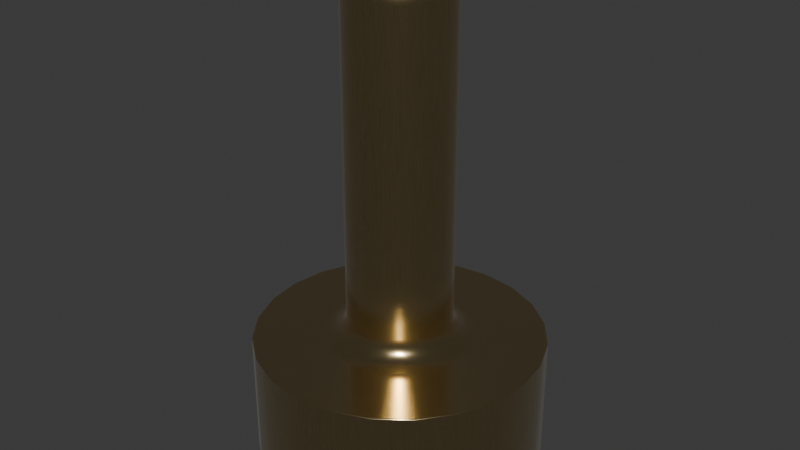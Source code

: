# Source: TP_2.5mm_SMD_1508-0-57-15-00-00-03-0.blend  (saved by Blender 4.1.24; exported with 4.5.12 LTS)
import bpy
from mathutils import Matrix  # noqa: F401  (used for matrix-valued properties, if any)

bpy.ops.wm.read_factory_settings(use_empty=True)
scene = bpy.context.scene
scene.name = 'Scene'

# ---- collections
col_collection = bpy.data.collections.new('Collection'); scene.collection.children.link(col_collection)

# ---- materials (node trees are filled in below, after node groups)
mat_metal_goldpins_1 = bpy.data.materials.new('metal_goldpins_1')
mat_metal_goldpins_1.alpha_threshold = 0.0
mat_metal_goldpins_1.use_transparent_shadow = False
mat_metal_goldpins_1.preview_render_type = 'CUBE'
mat_metal_goldpins_1.diffuse_color = (0.5, 0.4018, 0.08046, 1.0)
mat_metal_goldpins_1.specular_color = (0.01, 0.05, 0.01)
mat_metal_goldpins_1.roughness = 0.5

# ---- material node trees
mat_metal_goldpins_1.use_nodes = True; mat_metal_goldpins_1.node_tree.nodes.clear()
_N = mat_metal_goldpins_1.node_tree.nodes; _L = mat_metal_goldpins_1.node_tree.links
n0 = _N.new('ShaderNodeOutputMaterial'); n0.name = 'Material Output'; n0.location = (521, 283)
n1 = _N.new('ShaderNodeBsdfPrincipled'); n1.name = 'Principled BSDF'; n1.location = (231, 283)
n1.distribution = 'GGX'
n1.subsurface_method = 'BURLEY'
n1.inputs[1].default_value = 1.0
n1.inputs[2].default_value = 0.1841
n1.inputs[3].default_value = 1.45
n1.inputs[8].default_value = 1.0
n1.inputs[10].default_value = 0.02727
n1.inputs[13].default_value = 0.475
n1.inputs[20].default_value = 0.2891
n1.inputs[24].default_value = 0.03545
n1.inputs[27].default_value = (0.0, 0.0, 0.0, 1.0)
n1.inputs[28].default_value = 1.0
n2 = _N.new('ShaderNodeMapping'); n2.name = 'Mapping'; n2.location = (-783, 233)
n2.vector_type = 'VECTOR'
n2.inputs[3].default_value = (29.8, 40.0, 1.0)
n3 = _N.new('ShaderNodeTexCoord'); n3.name = 'Texture Coordinate'; n3.location = (-1071, 295)
n4 = _N.new('ShaderNodeTexNoise'); n4.name = 'Noise Texture'; n4.location = (-553, 188)
n4.inputs[3].default_value = 13.2
n4.inputs[4].default_value = 0.8833
n4.inputs[8].default_value = 4.0
n5 = _N.new('ShaderNodeValToRGB'); n5.name = 'ColorRamp'; n5.location = (-286, 264)
while len(n5.color_ramp.elements) > 1: n5.color_ramp.elements.remove(n5.color_ramp.elements[-1])
n5.color_ramp.elements[0].position = 0.3295; n5.color_ramp.elements[0].color = (0.9756, 0.7616, 0.4151, 1.0)
_e = n5.color_ramp.elements.new(0.8); _e.color = (0.2997, 0.2211, 0.05513, 1.0)
n6 = _N.new('ShaderNodeMix'); n6.name = 'Mix'; n6.location = (17, 298)
n6.data_type = 'RGBA'
n6.inputs[0].default_value = 0.02727
n6.inputs[7].default_value = (0.5518, 0.2626, 0.03915, 1.0)
_L.new(n1.outputs[0], n0.inputs[0])
_L.new(n2.outputs[0], n4.inputs[0])
_L.new(n3.outputs[0], n2.inputs[0])
_L.new(n4.outputs[0], n5.inputs[0])
_L.new(n5.outputs[0], n6.inputs[6])
_L.new(n6.outputs[2], n1.inputs[0])
n0.is_active_output = True

# ---- world
world_world = bpy.data.worlds.new('World'); scene.world = world_world
world_world.use_nodes = True; world_world.node_tree.nodes.clear()
_N = world_world.node_tree.nodes; _L = world_world.node_tree.links
n0 = _N.new('ShaderNodeOutputWorld'); n0.name = 'World Output'; n0.location = (300, 300)
n1 = _N.new('ShaderNodeBackground'); n1.name = 'Background'; n1.location = (10, 300)
n1.inputs[0].default_value = (0.05088, 0.05088, 0.05088, 1.0)
_L.new(n1.outputs[0], n0.inputs[0])
n0.is_active_output = True
world_world.color = (0.05088, 0.05088, 0.05088)
world_world.use_sun_shadow = False
world_world.sun_shadow_jitter_overblur = 0.0

# ---- meshes
me_shape_7_indexedfaceset_002 = bpy.data.meshes.new('SHAPE_7_IndexedFaceSet.002')
me_shape_7_indexedfaceset_002.from_pydata([(0.13, 0.2252, 4.32), (0.0, 0.26, 4.32), (-0.13, 0.2252, 4.32), (-0.1838, 0.1838, 4.32), (-0.2511, 0.06729, 4.32), (0.06729, -0.2511, 4.32), (0.13, -0.2252, 4.32), (0.2252, -0.13, 4.32), (0.635, 1.1, 1.14), (-0.635, 1.1, 1.14), (-1.27, 0.0, 1.14), (-1.1, -0.635, 1.14), (-0.898, -0.898, 1.14), (-0.3287, -1.227, 1.14), (0.0, -1.27, 1.14), (0.635, -1.1, 1.14), (0.898, -0.898, 1.14), (1.227, -0.3287, 1.14), (0.6375, 0.1708, 1.14), (0.5716, 0.33, 1.14), (0.4667, 0.4667, 1.14), (0.33, 0.5716, 1.14), (0.1708, 0.6375, 1.14), (-0.5716, 0.33, 1.14), (-0.6375, 0.1708, 1.14), (-0.6375, -0.1708, 1.14), (-0.5716, -0.33, 1.14), (-0.33, -0.5716, 1.14), (0.33, -0.5716, 1.14), (0.5716, -0.33, 1.14), (0.3984, 0.23, 1.34), (0.23, 0.3984, 1.34), (0.1191, 0.4443, 1.34), (-0.46, 0.0, 1.34), (-0.4443, -0.1191, 1.34), (-0.3253, -0.3253, 1.34), (0.1191, -0.4443, 1.34), (0.23, -0.3984, 1.34), (0.3253, -0.3253, 1.34), (0.66, 0.0, 1.14), (0.6082, 0.0, 1.147), (0.4868, 0.0, 1.24), (0.4668, 0.0, 1.288), (0.0, 0.66, 1.14), (-0.1708, 0.6375, 1.14), (-0.33, 0.5716, 1.14), (-0.4667, 0.4667, 1.14), (-0.66, 0.0, 1.14), (-0.4667, -0.4667, 1.14), (-0.1708, -0.6375, 1.14), (0.0, -0.66, 1.14), (0.1708, -0.6375, 1.14), (0.4667, -0.4667, 1.14), (0.6375, -0.1708, 1.14), (0.56, 0.0, 1.167), (0.5186, 0.0, 1.199), (0.5875, -0.1574, 1.147), (0.5409, -0.1449, 1.167), (0.5009, -0.1342, 1.199), (0.5267, -0.3041, 1.147), (0.4702, -0.126, 1.24), (0.485, -0.28, 1.167), (0.4509, -0.1208, 1.288), (0.4491, -0.2593, 1.199), (0.4301, -0.4301, 1.147), (0.4216, -0.2434, 1.24), (0.396, -0.396, 1.167), (0.4043, -0.2334, 1.288), (0.3667, -0.3667, 1.199), (0.3041, -0.5267, 1.147), (0.3442, -0.3442, 1.24), (0.28, -0.485, 1.167), (0.3301, -0.3301, 1.288), (0.2593, -0.4491, 1.199), (0.1574, -0.5875, 1.147), (0.2434, -0.4216, 1.24), (0.1449, -0.5409, 1.167), (0.2334, -0.4043, 1.288), (0.1342, -0.5009, 1.199), (0.0, -0.6082, 1.147), (0.126, -0.4702, 1.24), (0.0, -0.56, 1.167), (0.1208, -0.4509, 1.288), (0.0, -0.5186, 1.199), (-0.1574, -0.5875, 1.147), (0.0, -0.4868, 1.24), (-0.1449, -0.5409, 1.167), (0.0, -0.4668, 1.288), (-0.1342, -0.5009, 1.199), (-0.3041, -0.5267, 1.147), (-0.126, -0.4702, 1.24), (-0.28, -0.485, 1.167), (-0.1208, -0.4509, 1.288), (-0.2593, -0.4491, 1.199), (-0.4301, -0.4301, 1.147), (-0.2434, -0.4216, 1.24), (-0.396, -0.396, 1.167), (-0.2334, -0.4043, 1.288), (-0.3667, -0.3667, 1.199), (-0.5267, -0.3041, 1.147), (-0.3442, -0.3442, 1.24), (-0.485, -0.28, 1.167), (-0.3301, -0.3301, 1.288), (-0.4491, -0.2593, 1.199), (-0.5875, -0.1574, 1.147), (-0.4216, -0.2434, 1.24), (-0.5409, -0.1449, 1.167), (-0.4043, -0.2334, 1.288), (-0.5009, -0.1342, 1.199), (-0.6082, 0.0, 1.147), (-0.4702, -0.126, 1.24), (-0.56, 0.0, 1.167), (-0.4509, -0.1208, 1.288), (-0.5186, 0.0, 1.199), (-0.5875, 0.1574, 1.147), (-0.4868, 0.0, 1.24), (-0.5409, 0.1449, 1.167), (-0.4668, 0.0, 1.288), (-0.5009, 0.1342, 1.199), (-0.5267, 0.3041, 1.147), (-0.4702, 0.126, 1.24), (-0.485, 0.28, 1.167), (-0.4509, 0.1208, 1.288), (-0.4491, 0.2593, 1.199), (-0.4301, 0.4301, 1.147), (-0.4216, 0.2434, 1.24), (-0.396, 0.396, 1.167), (-0.4043, 0.2334, 1.288), (-0.3667, 0.3667, 1.199), (-0.3041, 0.5267, 1.147), (-0.3442, 0.3442, 1.24), (-0.28, 0.485, 1.167), (-0.3301, 0.3301, 1.288), (-0.2593, 0.4491, 1.199), (-0.1574, 0.5875, 1.147), (-0.2434, 0.4216, 1.24), (-0.1449, 0.5409, 1.167), (-0.2334, 0.4043, 1.288), (-0.1342, 0.5009, 1.199), (0.0, 0.6082, 1.147), (-0.126, 0.4702, 1.24), (0.0, 0.56, 1.167), (-0.1208, 0.4509, 1.288), (0.0, 0.5186, 1.199), (0.1574, 0.5875, 1.147), (0.0, 0.4868, 1.24), (0.1449, 0.5409, 1.167), (0.0, 0.4668, 1.288), (0.1342, 0.5009, 1.199), (0.3041, 0.5267, 1.147), (0.126, 0.4702, 1.24), (0.28, 0.485, 1.167), (0.1208, 0.4509, 1.288), (0.2593, 0.4491, 1.199), (0.4301, 0.4301, 1.147), (0.2434, 0.4216, 1.24), (0.396, 0.396, 1.167), (0.2334, 0.4043, 1.288), (0.3667, 0.3667, 1.199), (0.5267, 0.3041, 1.147), (0.3442, 0.3442, 1.24), (0.485, 0.28, 1.167), (0.3301, 0.3301, 1.288), (0.4491, 0.2593, 1.199), (0.5875, 0.1574, 1.147), (0.4216, 0.2434, 1.24), (0.5409, 0.1449, 1.167), (0.4043, 0.2334, 1.288), (0.5009, 0.1342, 1.199), (0.4702, 0.126, 1.24), (0.4509, 0.1208, 1.288), (1.27, 0.0, 0.0), (1.1, 0.635, 0.0), (0.898, 0.898, 0.0), (0.3287, 1.227, 0.0), (-0.3287, 1.227, 0.0), (-0.635, 1.1, 0.0), (-1.27, 0.0, 0.0), (-0.635, -1.1, 0.0), (-0.3287, -1.227, 0.0), (0.0, -1.27, 0.0), (1.227, -0.3287, 0.0), (1.27, 0.0, 1.14), (1.227, 0.3287, 1.14), (1.1, 0.635, 1.14), (0.898, 0.898, 1.14), (0.3287, 1.227, 1.14), (0.0, 1.27, 1.14), (-0.3287, 1.227, 1.14), (-0.898, 0.898, 1.14), (-1.1, 0.635, 1.14), (-1.227, 0.3287, 1.14), (-1.227, -0.3287, 1.14), (-0.635, -1.1, 1.14), (0.3287, -1.227, 1.14), (1.1, -0.635, 1.14), (0.4443, 0.1191, 1.34), (0.3253, 0.3253, 1.34), (0.0, 0.46, 1.34), (-0.1191, 0.4443, 1.34), (-0.23, 0.3984, 1.34), (-0.3253, 0.3253, 1.34), (-0.3984, 0.23, 1.34), (-0.4443, 0.1191, 1.34), (-0.3984, -0.23, 1.34), (-0.23, -0.3984, 1.34), (-0.1191, -0.4443, 1.34), (0.0, -0.46, 1.34), (0.3984, -0.23, 1.34), (0.4443, -0.1191, 1.34), (0.46, 0.0, 1.34), (0.46, 0.0, 4.12), (0.4443, 0.1191, 4.12), (0.3984, 0.23, 4.12), (0.3253, 0.3253, 4.12), (0.23, 0.3984, 4.12), (0.0, 0.46, 4.12), (-0.23, 0.3984, 4.12), (0.1191, -0.4443, 4.12), (1.227, 0.3287, 0.0), (0.635, 1.1, 0.0), (0.0, 1.27, 0.0), (-0.898, 0.898, 0.0), (-1.1, 0.635, 0.0), (-1.227, 0.3287, 0.0), (-1.227, -0.3287, 0.0), (-1.1, -0.635, 0.0), (-0.898, -0.898, 0.0), (0.3287, -1.227, 0.0), (0.635, -1.1, 0.0), (0.898, -0.898, 0.0), (1.1, -0.635, 0.0), (0.4332, 0.0, 4.22), (0.3118, 0.0, 4.313), (0.1191, 0.4443, 4.12), (-0.1191, 0.4443, 4.12), (-0.3253, 0.3253, 4.12), (-0.3984, 0.23, 4.12), (-0.4443, 0.1191, 4.12), (-0.46, 0.0, 4.12), (-0.4443, -0.1191, 4.12), (-0.3984, -0.23, 4.12), (-0.3253, -0.3253, 4.12), (-0.23, -0.3984, 4.12), (-0.1191, -0.4443, 4.12), (0.0, -0.46, 4.12), (0.23, -0.3984, 4.12), (0.3253, -0.3253, 4.12), (0.3984, -0.23, 4.12), (0.4443, -0.1191, 4.12), (0.4532, 0.0, 4.172), (0.4014, 0.0, 4.261), (0.36, 0.0, 4.293), (0.26, 0.0, 4.32), (0.2511, 0.06729, 4.32), (0.2252, 0.13, 4.32), (0.1838, 0.1838, 4.32), (0.06729, 0.2511, 4.32), (-0.06729, 0.2511, 4.32), (-0.2252, 0.13, 4.32), (-0.26, 0.0, 4.32), (-0.2511, -0.06729, 4.32), (-0.2252, -0.13, 4.32), (-0.1838, -0.1838, 4.32), (-0.13, -0.2252, 4.32), (-0.06729, -0.2511, 4.32), (0.0, -0.26, 4.32), (0.1838, -0.1838, 4.32), (0.2511, -0.06729, 4.32), (0.4377, 0.1173, 4.172), (0.4184, 0.1121, 4.22), (0.3925, 0.2266, 4.172), (0.3877, 0.1039, 4.261), (0.3752, 0.2166, 4.22), (0.3477, 0.09317, 4.293), (0.3205, 0.3205, 4.172), (0.3476, 0.2007, 4.261), (0.3011, 0.08069, 4.313), (0.3063, 0.3063, 4.22), (0.3118, 0.18, 4.293), (0.2266, 0.3925, 4.172), (0.2838, 0.2838, 4.261), (0.27, 0.1559, 4.313), (0.2166, 0.3752, 4.22), (0.2546, 0.2546, 4.293), (0.1173, 0.4377, 4.172), (0.2007, 0.3476, 4.261), (0.2205, 0.2205, 4.313), (0.1121, 0.4184, 4.22), (0.18, 0.3118, 4.293), (0.0, 0.4532, 4.172), (0.1039, 0.3877, 4.261), (0.1559, 0.27, 4.313), (0.0, 0.4332, 4.22), (0.09317, 0.3477, 4.293), (-0.1173, 0.4377, 4.172), (0.0, 0.4014, 4.261), (0.08069, 0.3011, 4.313), (-0.1121, 0.4184, 4.22), (0.0, 0.36, 4.293), (-0.2266, 0.3925, 4.172), (-0.1039, 0.3877, 4.261), (0.0, 0.3118, 4.313), (-0.2166, 0.3752, 4.22), (-0.09317, 0.3477, 4.293), (-0.3205, 0.3205, 4.172), (-0.2007, 0.3476, 4.261), (-0.08069, 0.3011, 4.313), (-0.3063, 0.3063, 4.22), (-0.18, 0.3118, 4.293), (-0.3925, 0.2266, 4.172), (-0.2838, 0.2838, 4.261), (-0.1559, 0.27, 4.313), (-0.3752, 0.2166, 4.22), (-0.2546, 0.2546, 4.293), (-0.4377, 0.1173, 4.172), (-0.3476, 0.2007, 4.261), (-0.2205, 0.2205, 4.313), (-0.4184, 0.1121, 4.22), (-0.3118, 0.18, 4.293), (-0.4532, 0.0, 4.172), (-0.3877, 0.1039, 4.261), (-0.27, 0.1559, 4.313), (-0.4332, 0.0, 4.22), (-0.3477, 0.09317, 4.293), (-0.4377, -0.1173, 4.172), (-0.4014, 0.0, 4.261), (-0.3011, 0.08069, 4.313), (-0.4184, -0.1121, 4.22), (-0.36, 0.0, 4.293), (-0.3925, -0.2266, 4.172), (-0.3877, -0.1039, 4.261), (-0.3118, 0.0, 4.313), (-0.3752, -0.2166, 4.22), (-0.3477, -0.09317, 4.293), (-0.3205, -0.3205, 4.172), (-0.3476, -0.2007, 4.261), (-0.3011, -0.08069, 4.313), (-0.3063, -0.3063, 4.22), (-0.3118, -0.18, 4.293), (-0.2266, -0.3925, 4.172), (-0.2838, -0.2838, 4.261), (-0.27, -0.1559, 4.313), (-0.2166, -0.3752, 4.22), (-0.2546, -0.2546, 4.293), (-0.1173, -0.4377, 4.172), (-0.2007, -0.3476, 4.261), (-0.2205, -0.2205, 4.313), (-0.1121, -0.4184, 4.22), (-0.18, -0.3118, 4.293), (0.0, -0.4532, 4.172), (-0.1039, -0.3877, 4.261), (-0.1559, -0.27, 4.313), (0.0, -0.4332, 4.22), (-0.09317, -0.3477, 4.293), (0.1173, -0.4377, 4.172), (0.0, -0.4014, 4.261), (-0.08069, -0.3011, 4.313), (0.1121, -0.4184, 4.22), (0.0, -0.36, 4.293), (0.2266, -0.3925, 4.172), (0.1039, -0.3877, 4.261), (0.0, -0.3118, 4.313), (0.2166, -0.3752, 4.22), (0.09317, -0.3477, 4.293), (0.3205, -0.3205, 4.172), (0.2007, -0.3476, 4.261), (0.08069, -0.3011, 4.313), (0.3063, -0.3063, 4.22), (0.18, -0.3118, 4.293), (0.3925, -0.2266, 4.172), (0.2838, -0.2838, 4.261), (0.1559, -0.27, 4.313), (0.3752, -0.2166, 4.22), (0.2546, -0.2546, 4.293), (0.4377, -0.1173, 4.172), (0.3476, -0.2007, 4.261), (0.2205, -0.2205, 4.313), (0.4184, -0.1121, 4.22), (0.3118, -0.18, 4.293), (0.3877, -0.1039, 4.261), (0.27, -0.1559, 4.313), (0.3477, -0.09317, 4.293), (0.3011, -0.08069, 4.313)], [], [(77, 72, 38, 37), (331, 326, 323, 328), (263, 264, 265, 266, 5, 6, 267, 7, 268, 253, 254, 255, 256, 0, 257, 1, 258, 2, 3, 259, 4, 260, 261, 262), (78, 80, 85, 83), (368, 363, 360, 365), (197, 31, 215, 214), (160, 158, 153, 155), (132, 127, 202, 201), (44, 134, 139, 43), (309, 314, 317, 312), (124, 46, 23, 119), (83, 81, 76, 78), (30, 197, 214, 213), (51, 74, 79, 50), (82, 77, 37, 36), (210, 42, 170, 196), (122, 117, 33, 203), (54, 55, 58, 57), (273, 278, 281, 276), (364, 369, 372, 367), (65, 63, 58, 60), (305, 310, 313, 308), (97, 92, 206, 205), (315, 320, 323, 318), (62, 42, 210, 209), (191, 190, 223, 224), (277, 254, 253, 233), (282, 277, 274, 279), (171, 219, 183, 182), (342, 337, 334, 339), (112, 107, 204, 34), (127, 122, 203, 202), (353, 358, 361, 356), (349, 354, 357, 352), (295, 300, 303, 298), (160, 162, 167, 165), (164, 40, 39, 18), (168, 166, 161, 163), (129, 45, 46, 124), (332, 327, 324, 329), (211, 249, 209, 210), (101, 99, 94, 96), (376, 380, 382, 379), (62, 60, 41, 42), (290, 285, 234, 216), (207, 206, 92, 87), (165, 163, 158, 160), (66, 64, 59, 61), (350, 345, 244, 245), (108, 106, 101, 103), (81, 83, 88, 86), (272, 276, 279, 274), (302, 297, 294, 299), (230, 231, 195, 16), (238, 237, 202, 203), (375, 370, 248, 249), (342, 262, 261, 337), (370, 365, 247, 248), (367, 362, 359, 364), (281, 286, 289, 284), (283, 278, 275, 280), (353, 348, 345, 350), (40, 164, 166, 54), (67, 62, 209, 208), (355, 360, 363, 358), (120, 122, 127, 125), (102, 97, 205, 35), (140, 138, 133, 135), (52, 64, 69, 28), (278, 283, 286, 281), (177, 225, 192, 10), (78, 76, 71, 73), (321, 326, 329, 324), (330, 325, 240, 241), (118, 120, 125, 123), (135, 133, 128, 130), (343, 348, 351, 346), (265, 357, 362, 266), (292, 0, 256, 287), (110, 108, 103, 105), (147, 142, 199, 198), (348, 353, 356, 351), (254, 277, 282, 255), (162, 157, 31, 197), (94, 48, 27, 89), (255, 282, 287, 256), (301, 296, 293, 298), (35, 205, 243, 242), (97, 95, 90, 92), (224, 177, 10, 191), (320, 315, 238, 239), (98, 96, 91, 93), (369, 374, 377, 372), (21, 149, 154, 20), (111, 109, 104, 106), (326, 321, 318, 323), (253, 268, 383, 233), (29, 59, 64, 52), (76, 74, 69, 71), (201, 200, 137, 132), (74, 51, 28, 69), (157, 155, 150, 152), (163, 161, 156, 158), (68, 70, 75, 73), (60, 62, 67, 65), (36, 207, 87, 82), (130, 132, 137, 135), (168, 55, 54, 166), (130, 128, 123, 125), (381, 377, 374, 379), (289, 294, 297, 292), (370, 375, 378, 373), (86, 84, 79, 81), (131, 133, 138, 136), (269, 271, 273, 270), (143, 141, 136, 138), (347, 342, 339, 344), (337, 332, 329, 334), (56, 53, 39, 40), (350, 355, 358, 353), (146, 148, 153, 151), (158, 156, 151, 153), (169, 41, 55, 168), (220, 174, 186, 8), (257, 297, 302, 1), (296, 301, 304, 299), (113, 115, 120, 118), (271, 275, 278, 273), (382, 380, 251, 252), (222, 223, 190, 189), (344, 339, 336, 341), (361, 366, 369, 364), (84, 49, 50, 79), (204, 35, 242, 241), (60, 58, 55, 41), (264, 352, 357, 265), (377, 267, 6, 372), (124, 126, 131, 129), (68, 66, 61, 63), (312, 307, 304, 309), (383, 382, 252, 233), (77, 75, 70, 72), (196, 30, 213, 212), (250, 269, 270, 232), (106, 104, 99, 101), (26, 99, 104, 25), (348, 343, 340, 345), (170, 42, 41, 169), (371, 376, 379, 374), (72, 67, 208, 38), (148, 146, 141, 143), (142, 137, 200, 199), (239, 238, 203, 33), (2, 312, 317, 3), (226, 227, 12, 11), (335, 340, 343, 338), (9, 188, 175, 176), (179, 180, 14, 13), (219, 172, 184, 183), (107, 105, 100, 102), (207, 36, 218, 245), (280, 285, 288, 283), (338, 333, 330, 335), (174, 221, 187, 186), (148, 150, 155, 153), (228, 229, 15, 194), (364, 359, 356, 361), (80, 78, 73, 75), (176, 222, 189, 9), (188, 187, 221, 175), (227, 178, 193, 12), (173, 220, 8, 185), (381, 7, 267, 377), (178, 179, 13, 193), (132, 130, 125, 127), (231, 181, 17, 195), (143, 145, 150, 148), (147, 145, 140, 142), (36, 37, 246, 218), (91, 89, 84, 86), (32, 198, 216, 234), (34, 204, 241, 240), (210, 196, 212, 211), (240, 239, 33, 34), (217, 235, 199, 200), (170, 167, 30, 196), (285, 290, 293, 288), (307, 258, 1, 302), (206, 207, 245, 244), (99, 26, 48, 94), (237, 236, 201, 202), (114, 24, 47, 109), (232, 270, 272, 251), (117, 115, 110, 112), (205, 206, 244, 243), (80, 82, 87, 85), (20, 154, 159, 19), (37, 38, 247, 246), (225, 177, 224, 223, 222, 176, 175, 221, 174, 220, 173, 172, 219, 171, 181, 231, 230, 229, 228, 180, 179, 178, 227, 226), (325, 320, 239, 240), (299, 304, 307, 302), (236, 217, 200, 201), (235, 216, 198, 199), (285, 280, 215, 234), (360, 355, 218, 246), (89, 91, 96, 94), (295, 290, 216, 235), (74, 76, 81, 79), (211, 250, 375, 249), (373, 368, 365, 370), (82, 80, 75, 77), (300, 305, 308, 303), (217, 236, 305, 300), (300, 295, 235, 217), (333, 328, 325, 330), (167, 162, 197, 30), (310, 315, 318, 313), (152, 150, 145, 147), (38, 208, 248, 247), (292, 287, 284, 289), (378, 375, 250, 232), (270, 273, 276, 272), (236, 237, 310, 305), (128, 126, 121, 123), (93, 91, 86, 88), (133, 131, 126, 128), (379, 382, 383, 381), (141, 139, 134, 136), (308, 313, 316, 311), (61, 59, 56, 57), (43, 139, 144, 22), (340, 335, 242, 243), (363, 368, 371, 366), (180, 228, 194, 14), (208, 209, 249, 248), (134, 44, 45, 129), (313, 318, 321, 316), (157, 152, 32, 31), (136, 134, 129, 131), (161, 159, 154, 156), (294, 289, 286, 291), (306, 301, 298, 303), (146, 144, 139, 141), (172, 173, 185, 184), (266, 362, 367, 5), (314, 309, 306, 311), (251, 272, 274, 252), (166, 164, 159, 161), (352, 347, 344, 349), (109, 111, 116, 114), (288, 293, 296, 291), (103, 101, 96, 98), (229, 230, 16, 15), (319, 314, 311, 316), (70, 68, 63, 65), (314, 319, 322, 317), (335, 330, 241, 242), (4, 327, 332, 260), (118, 116, 111, 113), (115, 113, 108, 110), (149, 151, 156, 154), (338, 343, 346, 341), (73, 71, 66, 68), (372, 6, 5, 367), (31, 32, 234, 215), (347, 263, 262, 342), (152, 147, 198, 32), (83, 85, 90, 88), (351, 356, 359, 354), (290, 295, 298, 293), (57, 56, 40, 54), (117, 112, 34, 33), (95, 93, 88, 90), (284, 279, 276, 281), (324, 319, 316, 321), (301, 306, 309, 304), (122, 120, 115, 117), (93, 95, 100, 98), (22, 144, 149, 21), (164, 18, 19, 159), (291, 286, 283, 288), (151, 149, 144, 146), (107, 102, 35, 204), (211, 212, 269, 250), (225, 226, 11, 192), (89, 27, 49, 84), (319, 324, 327, 322), (374, 369, 366, 371), (182, 17, 181, 171), (315, 310, 237, 238), (116, 118, 123, 121), (275, 271, 213, 214), (346, 351, 354, 349), (232, 251, 380, 378), (102, 100, 95, 97), (373, 378, 380, 376), (349, 344, 341, 346), (121, 119, 114, 116), (362, 357, 354, 359), (113, 111, 106, 108), (291, 296, 299, 294), (85, 87, 92, 90), (320, 325, 328, 323), (162, 160, 155, 157), (355, 350, 245, 218), (243, 244, 345, 340), (135, 137, 142, 140), (287, 282, 279, 284), (331, 336, 339, 334), (280, 275, 214, 215), (105, 107, 112, 110), (303, 308, 311, 306), (165, 167, 170, 169), (64, 66, 71, 69), (376, 371, 368, 373), (260, 332, 337, 261), (252, 274, 277, 233), (312, 2, 258, 307), (352, 264, 263, 347), (366, 361, 358, 363), (145, 143, 138, 140), (322, 259, 3, 317), (341, 336, 333, 338), (336, 331, 328, 333), (365, 360, 246, 247), (163, 165, 169, 168), (327, 4, 259, 322), (24, 114, 119, 23), (119, 121, 126, 124), (271, 269, 212, 213), (72, 70, 65, 67), (57, 58, 63, 61), (59, 29, 53, 56), (334, 329, 326, 331), (25, 104, 109, 47), (0, 292, 297, 257), (105, 103, 98, 100), (383, 268, 7, 381), (46, 45, 44, 43, 186, 187, 188, 9, 189, 190, 191, 10, 192, 11, 26, 25, 47, 24, 23), (48, 26, 11, 12, 193, 13, 14, 194, 15, 16, 195, 17, 182, 183, 184, 185, 8, 186, 43, 22, 21, 20, 19, 18, 39, 53, 29, 52, 28, 51, 50, 49, 27)])
me_shape_7_indexedfaceset_002.polygons.foreach_set('use_smooth', [True] * 340)
_k = set([(8, 185), (8, 186), (9, 188), (9, 189), (10, 191), (10, 192), (11, 12), (11, 192), (12, 193), (13, 14), (13, 193), (14, 194), (15, 16), (15, 194), (16, 195), (17, 182), (17, 195), (18, 19), (18, 39), (19, 20), (20, 21), (21, 22), (22, 43), (23, 24), (23, 46), (24, 47), (25, 26), (25, 47), (26, 48), (27, 48), (27, 49), (28, 51), (28, 52), (29, 52), (29, 53), (39, 53), (43, 44), (44, 45), (45, 46), (49, 50), (50, 51), (171, 181), (171, 219), (172, 173), (172, 219), (173, 220), (174, 220), (174, 221), (175, 176), (175, 221), (176, 222), (177, 224), (177, 225), (178, 179), (178, 227), (179, 180), (180, 228), (181, 231), (182, 183), (183, 184), (184, 185), (186, 187), (187, 188), (189, 190), (190, 191), (222, 223), (223, 224), (225, 226), (226, 227), (228, 229), (229, 230), (230, 231)])
me_shape_7_indexedfaceset_002.attributes.new('sharp_edge', 'BOOLEAN', 'EDGE').data.foreach_set('value', [ (min(e.vertices), max(e.vertices)) in _k for e in me_shape_7_indexedfaceset_002.edges])
_uv = me_shape_7_indexedfaceset_002.uv_layers.new(name='UVMap')
_uv.uv.foreach_set('vector', [0.6768, 0.1937, 0.7501, 0.2499, 0.7464, 0.2536, 0.6742, 0.1982, 0.07854, 0.3871, 0.06367, 0.5, 0.02912, 0.5, 0.04517, 0.3781, 0.1464, 0.1464, 0.25, 0.06699, 0.3706, 0.01704, 0.5, 0.0, 0.6294, 0.01704, 0.75, 0.06699, 0.8536, 0.1464, 0.933, 0.25, 0.983, 0.3706, 1.0, 0.5, 0.983, 0.6294, 0.933, 0.75, 0.8536, 0.8536, 0.75, 0.933, 0.6294, 0.983, 0.5, 1.0, 0.3706, 0.983, 0.25, 0.933, 0.1464, 0.8536, 0.06699, 0.75, 0.01704, 0.6294, 0.0, 0.5, 0.01704, 0.3706, 0.06699, 0.25, 0.6017, 0.1205, 0.5954, 0.1438, 0.5, 0.1312, 0.5, 0.1071, 0.833, 0.167, 0.7354, 0.09221, 0.7463, 0.0734, 0.8483, 0.1517, 0.0, 0.8536, 0.0, 0.75, 1.0, 0.75, 1.0, 0.8536, 0.7608, 0.7608, 0.7778, 0.7778, 0.6964, 0.8402, 0.6844, 0.8194, 0.2499, 0.7501, 0.1937, 0.6768, 0.1982, 0.6742, 0.2536, 0.7464, 0.3706, 0.983, 0.3807, 0.9451, 0.5, 0.9608, 0.5, 1.0, 0.3043, 0.8389, 0.2233, 0.7767, 0.2604, 0.7396, 0.3306, 0.7935, 0.1742, 0.8258, 0.1464, 0.8536, 0.06699, 0.75, 0.1009, 0.7304, 0.5, 0.1071, 0.5, 0.07576, 0.6098, 0.09021, 0.6017, 0.1205, 0.0, 0.933, 0.0, 0.8536, 1.0, 0.8536, 1.0, 0.933, 0.6294, 0.01704, 0.6193, 0.05492, 0.5, 0.03922, 0.5, 0.0, 0.5915, 0.1584, 0.6768, 0.1937, 0.6742, 0.1982, 0.5902, 0.1634, 0.8485, 0.5, 0.8536, 0.5, 0.8416, 0.5915, 0.8366, 0.5902, 0.1584, 0.5915, 0.1464, 0.5, 0.1515, 0.5, 0.1634, 0.5902, 0.9242, 0.5, 0.8929, 0.5, 0.8795, 0.3983, 0.9098, 0.3902, 0.9078, 0.7354, 0.833, 0.833, 0.8085, 0.8085, 0.8779, 0.7182, 0.6013, 0.122, 0.6957, 0.1611, 0.6694, 0.2065, 0.5877, 0.1727, 0.8194, 0.3156, 0.8402, 0.3036, 0.8795, 0.3983, 0.8562, 0.4046, 0.1517, 0.8483, 0.0734, 0.7463, 0.09221, 0.7354, 0.167, 0.833, 0.3232, 0.1937, 0.4085, 0.1584, 0.4098, 0.1634, 0.3258, 0.1982, 0.02419, 0.6275, 0.007407, 0.5, 0.02912, 0.5, 0.04517, 0.6219, 0.8416, 0.4085, 0.8536, 0.5, 0.8485, 0.5, 0.8366, 0.4098, 0.01704, 0.6294, 0.06699, 0.75, 0.06699, 0.75, 0.01704, 0.6294, 0.8273, 0.5877, 0.773, 0.5731, 0.7826, 0.5, 0.8389, 0.5, 0.7935, 0.6694, 0.8273, 0.5877, 0.878, 0.6013, 0.8389, 0.6957, 1.0, 0.5, 0.983, 0.6294, 0.983, 0.6294, 1.0, 0.5, 0.2065, 0.3306, 0.1727, 0.4123, 0.122, 0.3987, 0.1611, 0.3043, 0.1584, 0.4085, 0.1937, 0.3232, 0.1982, 0.3258, 0.1634, 0.4098, 0.1937, 0.6768, 0.1584, 0.5915, 0.1634, 0.5902, 0.1982, 0.6742, 0.5, 0.02912, 0.6219, 0.04517, 0.6129, 0.07854, 0.5, 0.06367, 0.3043, 0.1611, 0.3987, 0.122, 0.4123, 0.1727, 0.3306, 0.2065, 0.3725, 0.9758, 0.2537, 0.9266, 0.2646, 0.9078, 0.3781, 0.9548, 0.7608, 0.7608, 0.7501, 0.7501, 0.8063, 0.6768, 0.8194, 0.6844, 0.9451, 0.6193, 0.9608, 0.5, 1.0, 0.5, 0.983, 0.6294, 0.8795, 0.6017, 0.9098, 0.6098, 0.8674, 0.7121, 0.8402, 0.6964, 0.2696, 0.8991, 0.25, 0.933, 0.1464, 0.8536, 0.1742, 0.8258, 0.1611, 0.5, 0.1727, 0.5877, 0.122, 0.6013, 0.1087, 0.5, 1.0, 1.0, 1.0, 0.983, 0.0, 0.983, 0.0, 1.0, 0.1326, 0.2879, 0.1009, 0.2696, 0.1742, 0.1742, 0.2, 0.2, 0.8779, 0.2818, 0.9215, 0.3871, 0.878, 0.3987, 0.8389, 0.3043, 0.8416, 0.4085, 0.8562, 0.4046, 0.8688, 0.5, 0.8536, 0.5, 0.5, 0.9926, 0.6275, 0.9758, 0.6294, 0.983, 0.5, 1.0, 0.5, 0.1515, 0.4098, 0.1634, 0.4085, 0.1584, 0.5, 0.1464, 0.8194, 0.6844, 0.8402, 0.6964, 0.7778, 0.7778, 0.7608, 0.7608, 0.8, 0.2, 0.8258, 0.1742, 0.8991, 0.2696, 0.8674, 0.2879, 0.5, 0.007407, 0.3725, 0.02419, 0.3706, 0.01704, 0.5, 0.0, 0.1205, 0.3983, 0.09021, 0.3902, 0.1326, 0.2879, 0.1598, 0.3036, 0.5, 0.07576, 0.5, 0.1071, 0.3983, 0.1205, 0.3902, 0.09021, 0.9215, 0.6129, 0.8779, 0.7182, 0.8389, 0.6957, 0.878, 0.6013, 0.5, 0.8389, 0.5877, 0.8273, 0.6013, 0.878, 0.5, 0.8913, 0.8536, 0.1464, 0.933, 0.25, 0.933, 0.25, 0.8536, 0.1464, 1.0, 0.01704, 1.0, 0.06699, 0.0, 0.06699, 0.0, 0.01704, 0.9758, 0.3725, 0.9266, 0.2537, 0.933, 0.25, 0.983, 0.3706, 0.2065, 0.3306, 0.2553, 0.3587, 0.227, 0.4269, 0.1727, 0.4123, 0.9266, 0.2537, 0.8483, 0.1517, 0.8536, 0.1464, 0.933, 0.25, 0.5877, 0.1727, 0.5, 0.1611, 0.5, 0.1087, 0.6013, 0.122, 0.8085, 0.8085, 0.7182, 0.8779, 0.6957, 0.8389, 0.7767, 0.7767, 0.7354, 0.9078, 0.833, 0.833, 0.8483, 0.8483, 0.7463, 0.9266, 0.5, 0.02912, 0.3781, 0.04517, 0.3725, 0.02419, 0.5, 0.007407, 0.9608, 0.5, 0.9451, 0.6193, 0.9098, 0.6098, 0.9242, 0.5, 0.8063, 0.3232, 0.8416, 0.4085, 0.8366, 0.4098, 0.8018, 0.3258, 0.6275, 0.02419, 0.7463, 0.0734, 0.7354, 0.09221, 0.6219, 0.04517, 0.1438, 0.5954, 0.1584, 0.5915, 0.1937, 0.6768, 0.1806, 0.6844, 0.2499, 0.2499, 0.3232, 0.1937, 0.3258, 0.1982, 0.2536, 0.2536, 0.4046, 0.8562, 0.3983, 0.8795, 0.3036, 0.8402, 0.3156, 0.8194, 0.8536, 0.1464, 0.8258, 0.1742, 0.7304, 0.1009, 0.75, 0.06699, 0.833, 0.833, 0.7354, 0.9078, 0.7182, 0.8779, 0.8085, 0.8085, 0.0, 0.5, 0.01704, 0.3706, 0.01704, 0.3706, 0.0, 0.5, 0.6017, 0.1205, 0.6098, 0.09021, 0.7121, 0.1326, 0.6964, 0.1598, 0.07854, 0.6129, 0.06367, 0.5, 0.1087, 0.5, 0.122, 0.6013, 0.0734, 0.2537, 0.02419, 0.3725, 0.01704, 0.3706, 0.06699, 0.25, 0.1205, 0.6017, 0.1438, 0.5954, 0.1806, 0.6844, 0.1598, 0.6964, 0.3156, 0.8194, 0.3036, 0.8402, 0.2222, 0.7778, 0.2392, 0.7608, 0.2646, 0.09221, 0.3781, 0.04517, 0.3871, 0.07854, 0.2818, 0.1221, 0.4269, 0.227, 0.4123, 0.1727, 0.5, 0.1611, 0.5, 0.2174, 0.6694, 0.7935, 0.6413, 0.7447, 0.6998, 0.6998, 0.7396, 0.7396, 0.1438, 0.4046, 0.1205, 0.3983, 0.1598, 0.3036, 0.1806, 0.3156, 0.5, 0.8536, 0.4085, 0.8416, 0.4098, 0.8366, 0.5, 0.8485, 0.3781, 0.04517, 0.5, 0.02912, 0.5, 0.06367, 0.3871, 0.07854, 0.773, 0.5731, 0.8273, 0.5877, 0.7935, 0.6694, 0.7447, 0.6413, 0.7501, 0.7501, 0.6768, 0.8063, 0.6742, 0.8018, 0.7464, 0.7464, 0.1742, 0.1742, 0.1464, 0.1464, 0.25, 0.06699, 0.2696, 0.1009, 0.7447, 0.6413, 0.7935, 0.6694, 0.7396, 0.7396, 0.6998, 0.6998, 0.3871, 0.9215, 0.5, 0.9363, 0.5, 0.9709, 0.3781, 0.9548, 0.0, 0.1464, 0.0, 0.25, 1.0, 0.25, 1.0, 0.1464, 0.3232, 0.1937, 0.3156, 0.1806, 0.4046, 0.1438, 0.4085, 0.1584, 0.01704, 0.6294, 0.0, 0.5, 0.0, 0.5, 0.01704, 0.6294, 0.007407, 0.5, 0.02419, 0.6275, 0.01704, 0.6294, 0.0, 0.5, 0.2222, 0.2222, 0.2, 0.2, 0.2879, 0.1326, 0.3036, 0.1598, 0.6957, 0.1611, 0.7767, 0.2233, 0.7396, 0.2604, 0.6694, 0.2065, 0.75, 0.933, 0.7304, 0.8991, 0.8258, 0.8258, 0.8536, 0.8536, 0.07576, 0.5, 0.03922, 0.5, 0.05492, 0.3807, 0.09021, 0.3902, 0.06367, 0.5, 0.07854, 0.6129, 0.04517, 0.6219, 0.02912, 0.5, 0.7826, 0.5, 0.773, 0.4269, 0.8273, 0.4123, 0.8389, 0.5, 0.933, 0.25, 0.8991, 0.2696, 0.8258, 0.1742, 0.8536, 0.1464, 0.6098, 0.09021, 0.6193, 0.05492, 0.7304, 0.1009, 0.7121, 0.1326, 0.2536, 0.7464, 0.3258, 0.8018, 0.3232, 0.8063, 0.2499, 0.7501, 0.6193, 0.05492, 0.6294, 0.01704, 0.75, 0.06699, 0.7304, 0.1009, 0.6768, 0.8063, 0.6844, 0.8194, 0.5954, 0.8562, 0.5915, 0.8416, 0.8402, 0.6964, 0.8674, 0.7121, 0.8, 0.8, 0.7778, 0.7778, 0.7778, 0.2222, 0.7608, 0.2392, 0.6844, 0.1806, 0.6964, 0.1598, 0.8562, 0.4046, 0.8416, 0.4085, 0.8063, 0.3232, 0.8194, 0.3156, 0.5902, 0.1634, 0.5, 0.1515, 0.5, 0.1464, 0.5915, 0.1584, 0.2392, 0.7608, 0.2499, 0.7501, 0.3232, 0.8063, 0.3156, 0.8194, 0.8795, 0.6017, 0.8929, 0.5, 0.9242, 0.5, 0.9098, 0.6098, 0.2392, 0.7608, 0.2222, 0.7778, 0.1598, 0.6964, 0.1806, 0.6844, 0.7935, 0.3306, 0.7396, 0.2604, 0.7767, 0.2233, 0.8389, 0.3043, 0.6957, 0.8389, 0.6013, 0.878, 0.5877, 0.8273, 0.6694, 0.7935, 0.9266, 0.2537, 0.9758, 0.3725, 0.9548, 0.3781, 0.9078, 0.2646, 0.3902, 0.09021, 0.3807, 0.05492, 0.5, 0.03922, 0.5, 0.07576, 0.2879, 0.8674, 0.3036, 0.8402, 0.3983, 0.8795, 0.3902, 0.9098, 0.9758, 0.6275, 0.9266, 0.7463, 0.9078, 0.7354, 0.9548, 0.6219, 0.5, 0.8929, 0.5, 0.9242, 0.3902, 0.9098, 0.3983, 0.8795, 0.2604, 0.2604, 0.2065, 0.3306, 0.1611, 0.3043, 0.2233, 0.2233, 0.1727, 0.4123, 0.1611, 0.5, 0.1087, 0.5, 0.122, 0.3987, 0.9451, 0.3807, 0.983, 0.3706, 1.0, 0.5, 0.9608, 0.5, 0.5, 0.007407, 0.6275, 0.02419, 0.6219, 0.04517, 0.5, 0.02912, 0.6098, 0.9098, 0.6017, 0.8795, 0.6964, 0.8402, 0.7121, 0.8674, 0.7778, 0.7778, 0.8, 0.8, 0.7121, 0.8674, 0.6964, 0.8402, 0.8562, 0.5954, 0.8688, 0.5, 0.8929, 0.5, 0.8795, 0.6017, 0.75, 0.933, 0.6294, 0.983, 0.6294, 0.983, 0.75, 0.933, 0.5731, 0.773, 0.5877, 0.8273, 0.5, 0.8389, 0.5, 0.7826, 0.5, 0.9363, 0.3871, 0.9215, 0.3987, 0.878, 0.5, 0.8913, 0.1071, 0.5, 0.1312, 0.5, 0.1438, 0.5954, 0.1205, 0.6017, 0.9266, 0.7463, 0.8483, 0.8483, 0.833, 0.833, 0.9078, 0.7354, 0.878, 0.3987, 0.9215, 0.3871, 0.9363, 0.5, 0.8913, 0.5, 0.1464, 0.8536, 0.06699, 0.75, 0.06699, 0.75, 0.1464, 0.8536, 0.2233, 0.2233, 0.1611, 0.3043, 0.1221, 0.2818, 0.1915, 0.1915, 0.6129, 0.07854, 0.7182, 0.1221, 0.6957, 0.1611, 0.6013, 0.122, 0.3807, 0.05492, 0.3706, 0.01704, 0.5, 0.0, 0.5, 0.03922, 0.0, 0.06699, 0.0, 0.1464, 1.0, 0.1464, 1.0, 0.06699, 0.8562, 0.4046, 0.8795, 0.3983, 0.8929, 0.5, 0.8688, 0.5, 0.3587, 0.2553, 0.3306, 0.2065, 0.4123, 0.1727, 0.4269, 0.227, 0.7396, 0.2604, 0.6998, 0.3002, 0.6413, 0.2553, 0.6694, 0.2065, 0.1742, 0.8258, 0.2, 0.8, 0.2879, 0.8674, 0.2696, 0.8991, 0.7778, 0.2222, 0.8, 0.2, 0.8674, 0.2879, 0.8402, 0.3036, 0.3306, 0.7935, 0.4123, 0.8273, 0.3987, 0.878, 0.3043, 0.8389, 0.8273, 0.4123, 0.878, 0.3987, 0.8913, 0.5, 0.8389, 0.5, 0.6768, 0.1937, 0.6844, 0.1806, 0.7608, 0.2392, 0.7501, 0.2499, 0.0, 0.983, 0.0, 0.933, 1.0, 0.933, 1.0, 0.983, 0.9926, 0.5, 0.9758, 0.6275, 0.9548, 0.6219, 0.9709, 0.5, 0.09021, 0.3902, 0.05492, 0.3807, 0.1009, 0.2696, 0.1326, 0.2879, 0.06699, 0.25, 0.1009, 0.2696, 0.05492, 0.3807, 0.01704, 0.3706, 0.3781, 0.04517, 0.2646, 0.09221, 0.2537, 0.0734, 0.3725, 0.02419, 0.8416, 0.5915, 0.8536, 0.5, 0.8688, 0.5, 0.8562, 0.5954, 0.8085, 0.1915, 0.8779, 0.2818, 0.8389, 0.3043, 0.7767, 0.2233, 0.7501, 0.2499, 0.8063, 0.3232, 0.8018, 0.3258, 0.7464, 0.2536, 0.6017, 0.8795, 0.6098, 0.9098, 0.5, 0.9242, 0.5, 0.8929, 0.4085, 0.8416, 0.3232, 0.8063, 0.3258, 0.8018, 0.4098, 0.8366, 1.0, 0.0, 1.0, 0.01704, 0.0, 0.01704, 0.0, 0.0, 0.3587, 0.7447, 0.3306, 0.7935, 0.2604, 0.7396, 0.3002, 0.6998, 0.06699, 0.25, 0.1464, 0.1464, 0.1464, 0.1464, 0.06699, 0.25, 0.1517, 0.1517, 0.2537, 0.0734, 0.2646, 0.09221, 0.167, 0.167, 0.25, 0.933, 0.3706, 0.983, 0.3706, 0.983, 0.25, 0.933, 0.3706, 0.01704, 0.5, 0.0, 0.5, 0.0, 0.3706, 0.01704, 0.983, 0.6294, 0.933, 0.75, 0.933, 0.75, 0.983, 0.6294, 0.1937, 0.3232, 0.1806, 0.3156, 0.2392, 0.2392, 0.2499, 0.2499, 0.0, 0.5, 0.0, 0.6294, 1.0, 0.6294, 1.0, 0.5, 0.7463, 0.9266, 0.6275, 0.9758, 0.6219, 0.9548, 0.7354, 0.9078, 0.167, 0.167, 0.09221, 0.2646, 0.0734, 0.2537, 0.1517, 0.1517, 0.6294, 0.983, 0.5, 1.0, 0.5, 1.0, 0.6294, 0.983, 0.6017, 0.8795, 0.5954, 0.8562, 0.6844, 0.8194, 0.6964, 0.8402, 0.6294, 0.01704, 0.75, 0.06699, 0.75, 0.06699, 0.6294, 0.01704, 0.6013, 0.122, 0.5, 0.1087, 0.5, 0.06367, 0.6129, 0.07854, 0.5954, 0.1438, 0.6017, 0.1205, 0.6964, 0.1598, 0.6844, 0.1806, 0.25, 0.933, 0.1464, 0.8536, 0.1464, 0.8536, 0.25, 0.933, 0.3706, 0.983, 0.5, 1.0, 0.5, 1.0, 0.3706, 0.983, 0.1464, 0.1464, 0.25, 0.06699, 0.25, 0.06699, 0.1464, 0.1464, 0.8536, 0.8536, 0.75, 0.933, 0.75, 0.933, 0.8536, 0.8536, 0.7935, 0.3306, 0.7447, 0.3587, 0.6998, 0.3002, 0.7396, 0.2604, 0.25, 0.06699, 0.3706, 0.01704, 0.3706, 0.01704, 0.25, 0.06699, 0.2499, 0.7501, 0.2392, 0.7608, 0.1806, 0.6844, 0.1937, 0.6768, 0.933, 0.25, 0.983, 0.3706, 0.983, 0.3706, 0.933, 0.25, 0.5, 0.8929, 0.5, 0.8688, 0.5954, 0.8562, 0.6017, 0.8795, 0.5, 0.8536, 0.5, 0.8688, 0.4046, 0.8562, 0.4085, 0.8416, 0.0, 0.6294, 0.0, 0.75, 1.0, 0.75, 1.0, 0.6294, 0.2879, 0.1326, 0.2696, 0.1009, 0.3807, 0.05492, 0.3902, 0.09021, 0.0, 0.6294, 0.0, 0.5, 1.0, 0.5, 1.0, 0.6294, 0.0, 0.01704, 0.0, 0.06699, 1.0, 0.06699, 1.0, 0.01704, 0.0, 1.0, 0.0, 0.983, 1.0, 0.983, 1.0, 1.0, 1.0, 0.01704, 1.0, 0.0, 0.0, 0.0, 0.0, 0.01704, 1.0, 0.25, 1.0, 0.3706, 0.0, 0.3706, 0.0, 0.25, 0.8416, 0.5915, 0.8063, 0.6768, 0.8018, 0.6742, 0.8366, 0.5902, 0.6275, 0.9758, 0.5, 0.9926, 0.5, 0.9709, 0.6219, 0.9548, 0.4123, 0.8273, 0.4269, 0.773, 0.5, 0.7826, 0.5, 0.8389, 0.0, 0.3706, 0.0, 0.5, 1.0, 0.5, 1.0, 0.3706, 0.1009, 0.2696, 0.06699, 0.25, 0.1464, 0.1464, 0.1742, 0.1742, 1.0, 0.06699, 1.0, 0.1464, 0.0, 0.1464, 0.0, 0.06699, 0.05492, 0.6193, 0.01704, 0.6294, 0.0, 0.5, 0.03922, 0.5, 0.9709, 0.5, 0.9548, 0.6219, 0.9215, 0.6129, 0.9363, 0.5, 0.1464, 0.5, 0.1312, 0.5, 0.1438, 0.4046, 0.1584, 0.4085, 0.0, 0.25, 0.0, 0.3706, 1.0, 0.3706, 1.0, 0.25, 0.5954, 0.1438, 0.5915, 0.1584, 0.5, 0.1464, 0.5, 0.1312, 0.8536, 0.8536, 0.8258, 0.8258, 0.8991, 0.7304, 0.933, 0.75, 0.0, 0.75, 0.0, 0.8536, 1.0, 0.8536, 1.0, 0.75, 0.01704, 0.3706, 0.0, 0.5, 0.01704, 0.6294, 0.06699, 0.75, 0.1464, 0.8536, 0.25, 0.933, 0.3706, 0.983, 0.5, 1.0, 0.6294, 0.983, 0.75, 0.933, 0.8536, 0.8536, 0.933, 0.75, 0.983, 0.6294, 1.0, 0.5, 0.983, 0.3706, 0.933, 0.25, 0.8536, 0.1464, 0.75, 0.06699, 0.6294, 0.01704, 0.5, 0.0, 0.3706, 0.01704, 0.25, 0.06699, 0.1464, 0.1464, 0.06699, 0.25, 0.02419, 0.3725, 0.007407, 0.5, 0.0, 0.5, 0.01704, 0.3706, 0.5, 0.8913, 0.3987, 0.878, 0.4123, 0.8273, 0.5, 0.8389, 1.0, 0.1464, 1.0, 0.25, 0.0, 0.25, 0.0, 0.1464, 1.0, 0.3706, 1.0, 0.5, 0.0, 0.5, 0.0, 0.3706, 0.6275, 0.9758, 0.7463, 0.9266, 0.75, 0.933, 0.6294, 0.983, 0.7463, 0.0734, 0.6275, 0.02419, 0.6294, 0.01704, 0.75, 0.06699, 0.2696, 0.1009, 0.2879, 0.1326, 0.2, 0.2, 0.1742, 0.1742, 0.3725, 0.9758, 0.5, 0.9926, 0.5, 1.0, 0.3706, 0.983, 0.6193, 0.05492, 0.6098, 0.09021, 0.5, 0.07576, 0.5, 0.03922, 1.0, 0.5, 0.9926, 0.5, 0.9758, 0.3725, 0.983, 0.3706, 0.9078, 0.2646, 0.833, 0.167, 0.8483, 0.1517, 0.9266, 0.2537, 0.5915, 0.1584, 0.5954, 0.1438, 0.6844, 0.1806, 0.6768, 0.1937, 0.2537, 0.9266, 0.1517, 0.8483, 0.167, 0.833, 0.2646, 0.9078, 0.25, 0.933, 0.1464, 0.8536, 0.1517, 0.8483, 0.2537, 0.9266, 0.2537, 0.9266, 0.3725, 0.9758, 0.3706, 0.983, 0.25, 0.933, 0.09221, 0.2646, 0.04517, 0.3781, 0.02419, 0.3725, 0.0734, 0.2537, 0.8063, 0.6768, 0.7501, 0.7501, 0.7464, 0.7464, 0.8018, 0.6742, 0.0734, 0.7463, 0.02419, 0.6275, 0.04517, 0.6219, 0.09221, 0.7354, 0.5915, 0.8416, 0.5954, 0.8562, 0.5, 0.8688, 0.5, 0.8536, 0.0, 0.8536, 0.0, 0.933, 1.0, 0.933, 1.0, 0.8536, 0.6694, 0.7935, 0.7396, 0.7396, 0.7767, 0.7767, 0.6957, 0.8389, 0.9548, 0.3781, 0.9758, 0.3725, 0.9926, 0.5, 0.9709, 0.5, 0.9548, 0.6219, 0.9078, 0.7354, 0.8779, 0.7182, 0.9215, 0.6129, 0.1464, 0.8536, 0.06699, 0.75, 0.0734, 0.7463, 0.1517, 0.8483, 0.2222, 0.7778, 0.2, 0.8, 0.1326, 0.7121, 0.1598, 0.6964, 0.3036, 0.1598, 0.2879, 0.1326, 0.3902, 0.09021, 0.3983, 0.1205, 0.3036, 0.8402, 0.2879, 0.8674, 0.2, 0.8, 0.2222, 0.7778, 0.8389, 0.3043, 0.878, 0.3987, 0.8273, 0.4123, 0.7935, 0.3306, 0.5, 0.9242, 0.5, 0.9608, 0.3807, 0.9451, 0.3902, 0.9098, 0.167, 0.833, 0.09221, 0.7354, 0.1221, 0.7182, 0.1915, 0.8085, 0.8674, 0.2879, 0.8991, 0.2696, 0.9451, 0.3807, 0.9098, 0.3902, 0.5, 1.0, 0.5, 0.9608, 0.6193, 0.9451, 0.6294, 0.983, 0.2537, 0.0734, 0.1517, 0.1517, 0.1464, 0.1464, 0.25, 0.06699, 0.7354, 0.09221, 0.833, 0.167, 0.8085, 0.1915, 0.7182, 0.1221, 0.5, 0.0, 0.6294, 0.01704, 0.6294, 0.01704, 0.5, 0.0, 0.0, 0.933, 0.0, 0.983, 1.0, 0.983, 1.0, 0.933, 0.3807, 0.9451, 0.3706, 0.983, 0.25, 0.933, 0.2696, 0.8991, 0.09221, 0.7354, 0.04517, 0.6219, 0.07854, 0.6129, 0.1221, 0.7182, 0.6768, 0.8063, 0.5915, 0.8416, 0.5902, 0.8366, 0.6742, 0.8018, 0.3902, 0.9098, 0.3807, 0.9451, 0.2696, 0.8991, 0.2879, 0.8674, 0.8674, 0.7121, 0.8991, 0.7304, 0.8258, 0.8258, 0.8, 0.8, 0.6013, 0.878, 0.6957, 0.8389, 0.7182, 0.8779, 0.6129, 0.9215, 0.2818, 0.8779, 0.3871, 0.9215, 0.3781, 0.9548, 0.2646, 0.9078, 0.6098, 0.9098, 0.6193, 0.9451, 0.5, 0.9608, 0.5, 0.9242, 0.933, 0.75, 0.8536, 0.8536, 0.8536, 0.8536, 0.933, 0.75, 0.5, 0.2174, 0.5, 0.1611, 0.5877, 0.1727, 0.5731, 0.227, 0.2233, 0.7767, 0.3043, 0.8389, 0.2818, 0.8779, 0.1915, 0.8085, 0.9363, 0.5, 0.9215, 0.6129, 0.878, 0.6013, 0.8913, 0.5, 0.9098, 0.6098, 0.9451, 0.6193, 0.8991, 0.7304, 0.8674, 0.7121, 0.3306, 0.2065, 0.2604, 0.2604, 0.2233, 0.2233, 0.3043, 0.1611, 0.03922, 0.5, 0.07576, 0.5, 0.09021, 0.6098, 0.05492, 0.6193, 0.6219, 0.9548, 0.5, 0.9709, 0.5, 0.9363, 0.6129, 0.9215, 0.1598, 0.3036, 0.1326, 0.2879, 0.2, 0.2, 0.2222, 0.2222, 0.75, 0.06699, 0.8536, 0.1464, 0.8536, 0.1464, 0.75, 0.06699, 0.1611, 0.6957, 0.2233, 0.7767, 0.1915, 0.8085, 0.1221, 0.7182, 0.7608, 0.2392, 0.7778, 0.2222, 0.8402, 0.3036, 0.8194, 0.3156, 0.2233, 0.7767, 0.1611, 0.6957, 0.2065, 0.6694, 0.2604, 0.7396, 0.1517, 0.1517, 0.0734, 0.2537, 0.06699, 0.25, 0.1464, 0.1464, 0.227, 0.5731, 0.1727, 0.5877, 0.1611, 0.5, 0.2174, 0.5, 0.1205, 0.6017, 0.09021, 0.6098, 0.07576, 0.5, 0.1071, 0.5, 0.1312, 0.5, 0.1071, 0.5, 0.1205, 0.3983, 0.1438, 0.4046, 0.7304, 0.8991, 0.7121, 0.8674, 0.8, 0.8, 0.8258, 0.8258, 0.167, 0.167, 0.2646, 0.09221, 0.2818, 0.1221, 0.1915, 0.1915, 0.6964, 0.1598, 0.7121, 0.1326, 0.8, 0.2, 0.7778, 0.2222, 0.6694, 0.2065, 0.6413, 0.2553, 0.5731, 0.227, 0.5877, 0.1727, 0.0, 0.75, 0.0, 0.6294, 1.0, 0.6294, 1.0, 0.75, 0.2604, 0.2604, 0.3002, 0.3002, 0.2553, 0.3587, 0.2065, 0.3306, 0.5915, 0.8416, 0.5, 0.8536, 0.5, 0.8485, 0.5902, 0.8366, 0.5, 0.1071, 0.5, 0.1312, 0.4046, 0.1438, 0.3983, 0.1205, 0.3871, 0.07854, 0.5, 0.06367, 0.5, 0.1087, 0.3987, 0.122, 0.5, 0.9926, 0.3725, 0.9758, 0.3781, 0.9548, 0.5, 0.9709, 0.9098, 0.3902, 0.9451, 0.3807, 0.9608, 0.5, 0.9242, 0.5, 0.1464, 0.5, 0.1584, 0.4085, 0.1634, 0.4098, 0.1515, 0.5, 0.3156, 0.1806, 0.3036, 0.1598, 0.3983, 0.1205, 0.4046, 0.1438, 0.7767, 0.7767, 0.8389, 0.6957, 0.8779, 0.7182, 0.8085, 0.8085, 0.122, 0.6013, 0.1611, 0.6957, 0.1221, 0.7182, 0.07854, 0.6129, 0.3871, 0.9215, 0.2818, 0.8779, 0.3043, 0.8389, 0.3987, 0.878, 0.1584, 0.5915, 0.1438, 0.5954, 0.1312, 0.5, 0.1464, 0.5, 0.3036, 0.1598, 0.3156, 0.1806, 0.2392, 0.2392, 0.2222, 0.2222, 0.6294, 0.983, 0.6193, 0.9451, 0.7304, 0.8991, 0.75, 0.933, 0.9451, 0.6193, 0.983, 0.6294, 0.933, 0.75, 0.8991, 0.7304, 0.6129, 0.9215, 0.7182, 0.8779, 0.7354, 0.9078, 0.6219, 0.9548, 0.7121, 0.8674, 0.7304, 0.8991, 0.6193, 0.9451, 0.6098, 0.9098, 0.1937, 0.3232, 0.2499, 0.2499, 0.2536, 0.2536, 0.1982, 0.3258, 1.0, 0.5, 0.983, 0.6294, 0.9758, 0.6275, 0.9926, 0.5, 0.01704, 0.3706, 0.06699, 0.25, 0.06699, 0.25, 0.01704, 0.3706, 0.2696, 0.1009, 0.25, 0.06699, 0.3706, 0.01704, 0.3807, 0.05492, 0.1611, 0.6957, 0.122, 0.6013, 0.1727, 0.5877, 0.2065, 0.6694, 0.7767, 0.2233, 0.6957, 0.1611, 0.7182, 0.1221, 0.8085, 0.1915, 1.0, 0.5, 0.983, 0.3706, 0.983, 0.3706, 1.0, 0.5, 0.02419, 0.6275, 0.0734, 0.7463, 0.06699, 0.75, 0.01704, 0.6294, 0.09021, 0.6098, 0.1205, 0.6017, 0.1598, 0.6964, 0.1326, 0.7121, 0.8483, 0.8483, 0.9266, 0.7463, 0.933, 0.75, 0.8536, 0.8536, 0.2818, 0.1221, 0.3871, 0.07854, 0.3987, 0.122, 0.3043, 0.1611, 0.9709, 0.5, 0.9363, 0.5, 0.9215, 0.3871, 0.9548, 0.3781, 0.2499, 0.2499, 0.2392, 0.2392, 0.3156, 0.1806, 0.3232, 0.1937, 0.9078, 0.2646, 0.9548, 0.3781, 0.9215, 0.3871, 0.8779, 0.2818, 0.3043, 0.1611, 0.2233, 0.2233, 0.1915, 0.1915, 0.2818, 0.1221, 0.1326, 0.7121, 0.1009, 0.7304, 0.05492, 0.6193, 0.09021, 0.6098, 0.5, 0.1611, 0.4123, 0.1727, 0.3987, 0.122, 0.5, 0.1087, 0.1071, 0.5, 0.07576, 0.5, 0.09021, 0.3902, 0.1205, 0.3983, 0.6129, 0.9215, 0.5, 0.9363, 0.5, 0.8913, 0.6013, 0.878, 0.5, 0.1312, 0.5, 0.1464, 0.4085, 0.1584, 0.4046, 0.1438, 0.007407, 0.5, 0.02419, 0.3725, 0.04517, 0.3781, 0.02912, 0.5, 0.7501, 0.7501, 0.7608, 0.7608, 0.6844, 0.8194, 0.6768, 0.8063, 0.6275, 0.02419, 0.5, 0.007407, 0.5, 0.0, 0.6294, 0.01704, 0.25, 0.06699, 0.3706, 0.01704, 0.3725, 0.02419, 0.2537, 0.0734, 0.3156, 0.8194, 0.3232, 0.8063, 0.4085, 0.8416, 0.4046, 0.8562, 0.7396, 0.7396, 0.7935, 0.6694, 0.8389, 0.6957, 0.7767, 0.7767, 0.07854, 0.3871, 0.1221, 0.2818, 0.1611, 0.3043, 0.122, 0.3987, 0.7463, 0.9266, 0.8483, 0.8483, 0.8536, 0.8536, 0.75, 0.933, 0.1806, 0.3156, 0.1937, 0.3232, 0.1584, 0.4085, 0.1438, 0.4046, 0.2646, 0.9078, 0.167, 0.833, 0.1915, 0.8085, 0.2818, 0.8779, 0.8194, 0.6844, 0.8063, 0.6768, 0.8416, 0.5915, 0.8562, 0.5954, 0.8258, 0.1742, 0.8, 0.2, 0.7121, 0.1326, 0.7304, 0.1009, 0.8779, 0.2818, 0.8085, 0.1915, 0.833, 0.167, 0.9078, 0.2646, 0.2174, 0.5, 0.1611, 0.5, 0.1727, 0.4123, 0.227, 0.4269, 0.8913, 0.5, 0.878, 0.6013, 0.8273, 0.5877, 0.8389, 0.5, 0.3306, 0.7935, 0.3587, 0.7447, 0.4269, 0.773, 0.4123, 0.8273, 0.3306, 0.2065, 0.3587, 0.2553, 0.3002, 0.3002, 0.2604, 0.2604, 0.7182, 0.1221, 0.6129, 0.07854, 0.6219, 0.04517, 0.7354, 0.09221, 0.5, 0.8688, 0.5, 0.8929, 0.3983, 0.8795, 0.4046, 0.8562, 0.2065, 0.6694, 0.2553, 0.6413, 0.3002, 0.6998, 0.2604, 0.7396, 0.1915, 0.1915, 0.1221, 0.2818, 0.09221, 0.2646, 0.167, 0.167, 0.1221, 0.2818, 0.07854, 0.3871, 0.04517, 0.3781, 0.09221, 0.2646, 0.8483, 0.1517, 0.7463, 0.0734, 0.75, 0.06699, 0.8536, 0.1464, 0.8402, 0.6964, 0.8194, 0.6844, 0.8562, 0.5954, 0.8795, 0.6017, 0.1727, 0.5877, 0.227, 0.5731, 0.2553, 0.6413, 0.2065, 0.6694, 0.01704, 0.6294, 0.05492, 0.6193, 0.1009, 0.7304, 0.06699, 0.75, 0.1009, 0.7304, 0.1326, 0.7121, 0.2, 0.8, 0.1742, 0.8258, 0.9266, 0.7463, 0.9758, 0.6275, 0.983, 0.6294, 0.933, 0.75, 0.7501, 0.2499, 0.7608, 0.2392, 0.8194, 0.3156, 0.8063, 0.3232, 0.9098, 0.3902, 0.8795, 0.3983, 0.8402, 0.3036, 0.8674, 0.2879, 0.8991, 0.2696, 0.933, 0.25, 0.983, 0.3706, 0.9451, 0.3807, 0.122, 0.3987, 0.1087, 0.5, 0.06367, 0.5, 0.07854, 0.3871, 0.01704, 0.3706, 0.05492, 0.3807, 0.03922, 0.5, 0.0, 0.5, 0.6413, 0.7447, 0.6694, 0.7935, 0.5877, 0.8273, 0.5731, 0.773, 0.1806, 0.3156, 0.1598, 0.3036, 0.2222, 0.2222, 0.2392, 0.2392, 0.8273, 0.4123, 0.773, 0.4269, 0.7447, 0.3587, 0.7935, 0.3306, 0.3163, 0.6837, 0.3701, 0.725, 0.4327, 0.751, 0.5, 0.7598, 0.6294, 0.983, 0.5, 1.0, 0.3706, 0.983, 0.25, 0.933, 0.1464, 0.8536, 0.06699, 0.75, 0.01704, 0.6294, 0.0, 0.5, 0.01704, 0.3706, 0.06699, 0.25, 0.275, 0.3701, 0.249, 0.4327, 0.2402, 0.5, 0.249, 0.5673, 0.275, 0.6299, 0.3163, 0.3163, 0.275, 0.3701, 0.06699, 0.25, 0.1464, 0.1464, 0.25, 0.06699, 0.3706, 0.01704, 0.5, 0.0, 0.6294, 0.01704, 0.75, 0.06699, 0.8536, 0.1464, 0.933, 0.25, 0.983, 0.3706, 1.0, 0.5, 0.983, 0.6294, 0.933, 0.75, 0.8536, 0.8536, 0.75, 0.933, 0.6294, 0.983, 0.5, 0.7598, 0.5673, 0.751, 0.6299, 0.725, 0.6837, 0.6837, 0.725, 0.6299, 0.751, 0.5673, 0.7598, 0.5, 0.751, 0.4327, 0.725, 0.3701, 0.6837, 0.3163, 0.6299, 0.275, 0.5673, 0.249, 0.5, 0.2402, 0.4327, 0.249, 0.3701, 0.275])
me_shape_7_indexedfaceset_002.materials.append(mat_metal_goldpins_1)
me_shape_7_indexedfaceset_002.update()

# ---- objects
ob_shape_7_indexedfaceset = bpy.data.objects.new('SHAPE_7_IndexedFaceSet', me_shape_7_indexedfaceset_002)

# ---- transforms, parenting, visibility, modifiers, constraints
ob_shape_7_indexedfaceset.location = (0.0, 0.0, 0.0)
_m = ob_shape_7_indexedfaceset.modifiers.new('Bevel', 'BEVEL')
_m.width = 0.01
_m.width_pct = 0.01
_m.segments = 3

# ---- collection membership
col_collection.objects.link(ob_shape_7_indexedfaceset)

# ---- scene / render settings (as saved in the file)
scene.frame_start = 1; scene.frame_end = 250; scene.frame_set(1)
scene.render.engine = 'BLENDER_EEVEE_NEXT'
scene.cycles.sampling_pattern = 'TABULATED_SOBOL'
scene.eevee.ray_tracing_options.trace_max_roughness = 0.0
bpy.context.view_layer.update()

# ---- added for rendering (the .blend has no active camera and no usable light): camera, sun
cam_auto = bpy.data.cameras.new('AutoCamera')
cam_auto.lens = 50.0
cam_auto.sensor_width = 36.0
cam_auto.clip_end = 1000.0
ob_auto_camera = bpy.data.objects.new('AutoCamera', cam_auto)
scene.collection.objects.link(ob_auto_camera)
ob_auto_camera.location = (5.19821, -6.23786, 6.31857)
ob_auto_camera.rotation_euler = (1.09748, -7.21219e-08, 0.694738)
scene.camera = ob_auto_camera
light_auto_sun = bpy.data.lights.new('AutoSun', 'SUN')
light_auto_sun.energy = 3.0
light_auto_sun.angle = 0.0523599
ob_auto_sun = bpy.data.objects.new('AutoSun', light_auto_sun)
scene.collection.objects.link(ob_auto_sun)
ob_auto_sun.rotation_euler = (0.872665, 0.174533, 0.523599)
bpy.context.view_layer.update()

